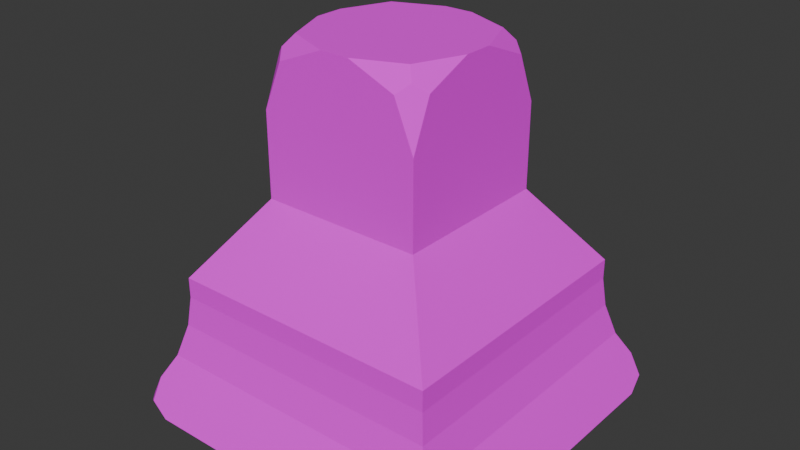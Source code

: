 # Source: Light.blend  (saved by Blender 4.3.34; exported with 4.5.12 LTS)
import bpy
from mathutils import Matrix  # noqa: F401  (used for matrix-valued properties, if any)

bpy.ops.wm.read_factory_settings(use_empty=True)
scene = bpy.context.scene
scene.name = 'Scene'

# ---- collections
col_collection = bpy.data.collections.new('Collection'); scene.collection.children.link(col_collection)

# ---- images (referenced by path relative to the original .blend; pixels are not part of the script)
import os
ASSET_DIR = os.environ.get("B2B_ASSET_DIR", "")  # directory of the original .blend (textures are referenced by path, not embedded)
HERE = os.path.dirname(os.path.abspath(__file__))  # packed textures are extracted next to this script under _unpacked/

def load_image(name, relpath, width, height, colorspace="sRGB"):
    """Load a texture the original file referenced (path relative to the .blend, or extracted next to this script)."""
    p = next((c for c in (os.path.join(HERE, relpath), os.path.join(ASSET_DIR, relpath)) if relpath and os.path.exists(c)), "")
    if p:
        img = bpy.data.images.load(p, check_existing=True)
        img.name = name
    else:  # same state as the original file: an image datablock whose file is absent (Cycles renders it pink)
        img = bpy.data.images.new(name, width, height)
        img.source = "FILE"
        img.filepath = "//" + (relpath or name)
    img.colorspace_settings.name = colorspace
    return img
img_white = load_image('White', 'White.png', 1024, 1024, 'sRGB')

# ---- materials (node trees are filled in below, after node groups)
mat_materialtest = bpy.data.materials.new('MaterialTest')

# ---- material node trees
mat_materialtest.use_nodes = True; mat_materialtest.node_tree.nodes.clear()
_N = mat_materialtest.node_tree.nodes; _L = mat_materialtest.node_tree.links
n0 = _N.new('ShaderNodeBsdfPrincipled'); n0.name = 'Principled BSDF'; n0.location = (138, 275)
n0.inputs[2].default_value = 1.0
n1 = _N.new('ShaderNodeOutputMaterial'); n1.name = 'Material Output'; n1.location = (474, 291)
n2 = _N.new('ShaderNodeTexImage'); n2.name = 'Image Texture'; n2.location = (-206, 240)
n2.image = img_white
_L.new(n0.outputs[0], n1.inputs[0])
_L.new(n2.outputs[0], n0.inputs[0])
n1.is_active_output = True

# ---- world
world_world = bpy.data.worlds.new('World'); scene.world = world_world
world_world.use_nodes = True; world_world.node_tree.nodes.clear()
_N = world_world.node_tree.nodes; _L = world_world.node_tree.links
n0 = _N.new('ShaderNodeOutputWorld'); n0.name = 'World Output'; n0.location = (300, 300)
n1 = _N.new('ShaderNodeBackground'); n1.name = 'Background'; n1.location = (10, 300)
n1.inputs[0].default_value = (0.05088, 0.05088, 0.05088, 1.0)
_L.new(n1.outputs[0], n0.inputs[0])
n0.is_active_output = True
world_world.color = (0.05088, 0.05088, 0.05088)
world_world.sun_shadow_jitter_overblur = 0.0

# ---- meshes
me_cube_001 = bpy.data.meshes.new('Cube.001')
me_cube_001.from_pydata([(-0.4, -0.4, 0.0), (-0.2367, -0.2367, 0.2248), (-0.2367, 0.2367, 0.2248), (-0.4, 0.4, 0.0), (0.2367, 0.2367, 0.2248), (0.4, 0.4, 0.0), (0.2367, -0.2367, 0.2248), (0.4, -0.4, 0.0), (-0.4, -0.4, -0.05951), (-0.4097, -0.4097, -0.1459), (-0.4361, -0.4361, -0.2415), (-0.4, 0.4, -0.05951), (-0.4361, 0.4361, -0.2415), (-0.4097, 0.4097, -0.1459), (0.4, 0.4, -0.05951), (0.4361, 0.4361, -0.2415), (0.4097, 0.4097, -0.1459), (0.4, -0.4, -0.05951), (0.4361, -0.4361, -0.2415), (0.4097, -0.4097, -0.1459), (-0.04226, -0.2367, 0.6659), (-0.2367, -0.04226, 0.6659), (-0.2367, -0.2367, 0.4715), (-0.1797, -0.1797, 0.6659), (-0.204, -0.204, 0.6332), (-0.2367, -0.1797, 0.609), (-0.1797, -0.2367, 0.609), (-0.2367, 0.04226, 0.6659), (-0.04226, 0.2367, 0.6659), (-0.2367, 0.2367, 0.4715), (-0.1797, 0.1797, 0.6659), (-0.204, 0.204, 0.6332), (-0.1797, 0.2367, 0.609), (-0.2367, 0.1797, 0.609), (0.2367, -0.04226, 0.6659), (0.04226, -0.2367, 0.6659), (0.2367, -0.2367, 0.4715), (0.1797, -0.1797, 0.6659), (0.204, -0.204, 0.6332), (0.1797, -0.2367, 0.609), (0.2367, -0.1797, 0.609), (0.04226, 0.2367, 0.6659), (0.2367, 0.04226, 0.6659), (0.2367, 0.2367, 0.4715), (0.1797, 0.1797, 0.6659), (0.204, 0.204, 0.6332), (0.2367, 0.1797, 0.609), (0.1797, 0.2367, 0.609), (-0.4624, -0.3982, -0.4), (-0.3982, -0.4624, -0.4), (-0.4731, -0.4731, -0.3118), (-0.4436, -0.4436, -0.4), (-0.4933, -0.4933, -0.3852), (-0.4738, -0.506, -0.3742), (-0.506, -0.4738, -0.3742), (-0.4731, 0.4731, -0.3118), (-0.3982, 0.4624, -0.4), (-0.4624, 0.3982, -0.4), (-0.4738, 0.506, -0.3742), (-0.4933, 0.4933, -0.3852), (-0.4436, 0.4436, -0.4), (-0.506, 0.4738, -0.3742), (0.4731, -0.4731, -0.3118), (0.3982, -0.4624, -0.4), (0.4624, -0.3982, -0.4), (0.4738, -0.506, -0.3742), (0.4933, -0.4933, -0.3852), (0.4436, -0.4436, -0.4), (0.506, -0.4738, -0.3742), (0.4731, 0.4731, -0.3118), (0.4624, 0.3982, -0.4), (0.3982, 0.4624, -0.4), (0.506, 0.4738, -0.3742), (0.4933, 0.4933, -0.3852), (0.4436, 0.4436, -0.4), (0.4738, 0.506, -0.3742), (-0.5196, -0.4096, -0.4), (-0.4874, -0.4874, -0.4), (-0.4096, -0.5196, -0.4), (-0.4096, 0.5196, -0.4), (-0.4874, 0.4874, -0.4), (-0.5196, 0.4096, -0.4), (0.4096, -0.5196, -0.4), (0.4874, -0.4874, -0.4), (0.5196, -0.4096, -0.4), (0.5196, 0.4096, -0.4), (0.4874, 0.4874, -0.4), (0.4096, 0.5196, -0.4), (-0.4624, -0.3982, -0.3239), (-0.4436, -0.4436, -0.3239), (-0.3982, -0.4624, -0.3239), (-0.3982, 0.4624, -0.3239), (-0.4436, 0.4436, -0.3239), (-0.4624, 0.3982, -0.3239), (0.3982, -0.4624, -0.3239), (0.4436, -0.4436, -0.3239), (0.4624, -0.3982, -0.3239), (0.4624, 0.3982, -0.3239), (0.4436, 0.4436, -0.3239), (0.3982, 0.4624, -0.3239)], [], [(42, 44, 41, 28, 30, 27, 21, 23, 20, 35, 37, 34), (4, 43, 46, 42, 34, 40, 36, 6), (1, 22, 25, 21, 27, 33, 29, 2), (18, 10, 50, 53, 78, 82, 65, 62), (2, 29, 32, 28, 41, 47, 43, 4), (8, 0, 3, 11), (56, 71, 99, 91), (7, 6, 1, 0), (14, 5, 7, 17), (5, 4, 6, 7), (11, 3, 5, 14), (15, 18, 62, 68, 84, 85, 72, 69), (3, 2, 4, 5), (17, 7, 0, 8), (0, 1, 2, 3), (17, 8, 9, 19), (19, 9, 10, 18), (14, 17, 19, 16), (16, 19, 18, 15), (11, 14, 16, 13), (13, 16, 15, 12), (8, 11, 13, 9), (9, 13, 12, 10), (20, 23, 24, 26), (21, 25, 24, 23), (22, 26, 24, 25), (27, 30, 31, 33), (28, 32, 31, 30), (29, 33, 31, 32), (34, 37, 38, 40), (35, 39, 38, 37), (36, 40, 38, 39), (41, 44, 45, 47), (42, 46, 45, 44), (43, 47, 45, 46), (6, 36, 39, 35, 20, 26, 22, 1), (12, 15, 69, 75, 87, 79, 58, 55), (76, 77, 52, 54), (78, 53, 52, 77), (50, 54, 52, 53), (55, 58, 59, 61), (79, 80, 59, 58), (81, 61, 59, 80), (62, 65, 66, 68), (82, 83, 66, 65), (84, 68, 66, 83), (69, 72, 73, 75), (85, 86, 73, 72), (87, 75, 73, 86), (76, 54, 50, 10, 12, 55, 61, 81), (48, 51, 77, 76), (51, 49, 78, 77), (56, 60, 80, 79), (60, 57, 81, 80), (63, 67, 83, 82), (67, 64, 84, 83), (70, 74, 86, 85), (74, 71, 87, 86), (57, 48, 76, 81), (71, 56, 79, 87), (64, 70, 85, 84), (49, 63, 82, 78), (93, 92, 91, 99, 98, 97, 96, 95, 94, 90, 89, 88), (74, 70, 97, 98), (57, 60, 92, 93), (70, 64, 96, 97), (51, 48, 88, 89), (71, 74, 98, 99), (67, 63, 94, 95), (63, 49, 90, 94), (49, 51, 89, 90), (48, 57, 93, 88), (64, 67, 95, 96), (60, 56, 91, 92)])
_uv = me_cube_001.uv_layers.new(name='UVMap')
_uv.uv.foreach_set('vector', [0.09254, 0.7057, 0.1381, 0.7245, 0.157, 0.7701, 0.157, 0.7982, 0.1381, 0.8438, 0.09254, 0.8627, 0.06449, 0.8627, 0.01889, 0.8438, 3.014e-09, 0.7982, 5.131e-09, 0.7701, 0.01889, 0.7245, 0.06449, 0.7057, 0.7526, 0.4999, 0.7526, 0.418, 0.7715, 0.3724, 0.8171, 0.3535, 0.8452, 0.3535, 0.8908, 0.3724, 0.9097, 0.418, 0.9097, 0.4999, 0.07077, 0.4921, 0.07225, 0.4105, 0.09137, 0.365, 0.1359, 0.3461, 0.1631, 0.3461, 0.2069, 0.365, 0.2244, 0.4105, 0.2229, 0.4921, 0.365, 0.66, 0.6453, 0.66, 0.6598, 0.6841, 0.6624, 0.7056, 0.6427, 0.7144, 0.3793, 0.7144, 0.3578, 0.7056, 0.3556, 0.6841, 0.4341, 0.1463, 0.4341, 0.06449, 0.453, 0.01889, 0.4986, 0.0, 0.5266, 0.0, 0.5723, 0.01889, 0.5911, 0.06449, 0.5911, 0.1463, 0.02992, 0.5901, 0.03028, 0.5704, 0.2874, 0.5704, 0.2871, 0.5901, 0.2327, 0.7222, 0.2327, 0.9783, 0.2076, 0.9778, 0.2076, 0.7218, 0.375, 0.5792, 0.4155, 0.5009, 0.5677, 0.5009, 0.6322, 0.5792, 0.6985, 0.5942, 0.6985, 0.5744, 0.9639, 0.5744, 0.9639, 0.5942, 0.6985, 0.5744, 0.7526, 0.4999, 0.9097, 0.4999, 0.9639, 0.5744, 0.3799, 0.2406, 0.3799, 0.2209, 0.6453, 0.2209, 0.6453, 0.2406, 0.6865, 0.6545, 0.9758, 0.6545, 0.9881, 0.6778, 0.9883, 0.6985, 0.967, 0.7071, 0.6953, 0.7071, 0.674, 0.6985, 0.6742, 0.6778, 0.3799, 0.2209, 0.4341, 0.1463, 0.5911, 0.1463, 0.6453, 0.2209, 0.3747, 0.5989, 0.375, 0.5792, 0.6322, 0.5792, 0.6318, 0.5989, 0.03028, 0.5704, 0.07077, 0.4921, 0.2229, 0.4921, 0.2874, 0.5704, 0.3747, 0.5989, 0.6318, 0.5989, 0.6352, 0.6277, 0.3719, 0.6277, 0.3719, 0.6277, 0.6352, 0.6277, 0.6453, 0.66, 0.365, 0.66, 0.6985, 0.5942, 0.9639, 0.5942, 0.9671, 0.6228, 0.6953, 0.6228, 0.6953, 0.6228, 0.9671, 0.6228, 0.9758, 0.6545, 0.6865, 0.6545, 0.3799, 0.2406, 0.6453, 0.2406, 0.6485, 0.2693, 0.3767, 0.2693, 0.3767, 0.2693, 0.6485, 0.2693, 0.6573, 0.301, 0.368, 0.301, 0.02992, 0.5901, 0.2871, 0.5901, 0.2905, 0.6189, 0.02709, 0.6189, 0.02709, 0.6189, 0.2905, 0.6189, 0.3005, 0.6512, 0.02019, 0.6512, 3.014e-09, 0.7982, 0.01889, 0.8438, 0.01085, 0.8518, -4.286e-10, 0.8438, 0.1359, 0.3461, 0.09137, 0.365, 0.08105, 0.3562, 0.08706, 0.3448, 0.07225, 0.4105, 0.06841, 0.3636, 0.08105, 0.3562, 0.09137, 0.365, 0.09254, 0.8627, 0.1381, 0.8438, 0.1462, 0.8518, 0.1381, 0.8627, 0.157, 0.7982, 0.157, 0.8438, 0.1462, 0.8518, 0.1381, 0.8438, 0.4341, 0.06449, 0.4341, 0.0189, 0.445, 0.01086, 0.453, 0.01889, 0.06449, 0.7057, 0.01889, 0.7245, 0.01085, 0.7165, 0.01889, 0.7057, 0.4807, 0.3549, 0.4361, 0.3738, 0.4258, 0.365, 0.4318, 0.3535, 0.417, 0.4192, 0.4132, 0.3724, 0.4258, 0.365, 0.4361, 0.3738, 0.157, 0.7701, 0.1381, 0.7245, 0.1462, 0.7165, 0.157, 0.7245, 0.09254, 0.7057, 0.1381, 0.7057, 0.1462, 0.7165, 0.1381, 0.7245, 0.5911, 0.06449, 0.5723, 0.01889, 0.5803, 0.01086, 0.5911, 0.0189, 0.4155, 0.5009, 0.417, 0.4192, 0.4361, 0.3738, 0.4807, 0.3549, 0.5078, 0.3549, 0.5517, 0.3738, 0.5692, 0.4192, 0.5677, 0.5009, 0.368, 0.301, 0.6573, 0.301, 0.6696, 0.3243, 0.6698, 0.345, 0.6485, 0.3535, 0.3767, 0.3535, 0.3555, 0.345, 0.3557, 0.3243, 0.03458, 0.7057, 0.006939, 0.7049, 0.005618, 0.7001, 0.01299, 0.6968, 0.6427, 0.7144, 0.6624, 0.7056, 0.6675, 0.7089, 0.6651, 0.7137, 0.01089, 0.6753, 0.01299, 0.6968, 0.005618, 0.7001, 1.094e-08, 0.696, 0.3557, 0.3243, 0.3555, 0.345, 0.349, 0.3486, 0.3448, 0.345, 0.3767, 0.3535, 0.3509, 0.3535, 0.349, 0.3486, 0.3555, 0.345, 0.2979, 0.7057, 0.3176, 0.6968, 0.3228, 0.7001, 0.3203, 0.7049, 0.3556, 0.6841, 0.3578, 0.7056, 0.3504, 0.7089, 0.3448, 0.7048, 0.3793, 0.7144, 0.3517, 0.7137, 0.3504, 0.7089, 0.3578, 0.7056, 0.967, 0.7071, 0.9883, 0.6985, 0.9948, 0.7022, 0.9929, 0.7071, 0.6696, 0.3243, 0.6805, 0.345, 0.6763, 0.3486, 0.6698, 0.345, 0.6953, 0.7071, 0.6695, 0.7071, 0.6675, 0.7022, 0.674, 0.6985, 0.6485, 0.3535, 0.6698, 0.345, 0.6763, 0.3486, 0.6743, 0.3535, 0.03458, 0.7057, 0.01299, 0.6968, 0.01089, 0.6753, 0.02019, 0.6512, 0.3005, 0.6512, 0.3151, 0.6753, 0.3176, 0.6968, 0.2979, 0.7057, 0.04027, 0.01897, 0.02521, 0.02521, 0.01069, 0.01069, 0.03649, 2.755e-09, 0.02521, 0.02521, 0.01897, 0.04027, 2.888e-08, 0.03649, 0.01069, 0.01069, 0.3258, 0.04027, 0.3196, 0.02521, 0.3341, 0.01069, 0.3448, 0.03649, 0.3196, 0.02521, 0.3045, 0.01897, 0.3083, 2.327e-08, 0.3341, 0.01069, 0.01897, 0.3045, 0.02521, 0.3196, 0.01069, 0.3341, 8.364e-09, 0.3083, 0.02521, 0.3196, 0.04027, 0.3258, 0.03649, 0.3448, 0.01069, 0.3341, 0.3045, 0.3258, 0.3196, 0.3196, 0.3341, 0.3341, 0.3083, 0.3448, 0.3196, 0.3196, 0.3258, 0.3045, 0.3448, 0.3083, 0.3341, 0.3341, 0.3045, 0.01897, 0.04027, 0.01897, 0.03649, 2.755e-09, 0.3083, 2.327e-08, 0.3258, 0.3045, 0.3258, 0.04027, 0.3448, 0.03649, 0.3448, 0.3083, 0.04027, 0.3258, 0.3045, 0.3258, 0.3083, 0.3448, 0.03649, 0.3448, 0.01897, 0.04027, 0.01897, 0.3045, 8.364e-09, 0.3083, 2.888e-08, 0.03649, 0.966, 2.548e-08, 0.9811, 0.006238, 0.9873, 0.0213, 0.9873, 0.2855, 0.9811, 0.3006, 0.966, 0.3068, 0.7018, 0.3068, 0.6867, 0.3006, 0.6805, 0.2855, 0.6805, 0.0213, 0.6867, 0.006237, 0.7018, 5.527e-09, 0.2589, 0.7061, 0.2584, 0.7222, 0.2332, 0.7218, 0.2337, 0.7057, 0.1823, 0.9849, 0.1823, 1.0, 0.157, 1.0, 0.157, 0.9849, 0.2584, 0.7222, 0.2584, 0.9783, 0.2332, 0.9778, 0.2332, 0.7218, 0.1823, 0.7057, 0.1823, 0.7207, 0.157, 0.7207, 0.157, 0.7057, 0.2327, 0.9783, 0.2332, 0.9913, 0.208, 0.9909, 0.2076, 0.9778, 0.2076, 0.7057, 0.2076, 0.7207, 0.1823, 0.7207, 0.1823, 0.7057, 0.2076, 0.7207, 0.2076, 0.9849, 0.1823, 0.9849, 0.1823, 0.7207, 0.2076, 0.9849, 0.2076, 1.0, 0.1823, 1.0, 0.1823, 0.9849, 0.1823, 0.7207, 0.1823, 0.9849, 0.157, 0.9849, 0.157, 0.7207, 0.2584, 0.9783, 0.2589, 0.9913, 0.2337, 0.9909, 0.2332, 0.9778, 0.2332, 0.7061, 0.2327, 0.7222, 0.2076, 0.7218, 0.208, 0.7057])
me_cube_001.materials.append(mat_materialtest)
me_cube_001.update()

# ---- objects
ob_cube = bpy.data.objects.new('Cube', me_cube_001)

# ---- transforms, parenting, visibility, modifiers, constraints
ob_cube.location = (0.0, 0.0, 0.0)

# ---- collection membership
col_collection.objects.link(ob_cube)

# ---- scene / render settings (as saved in the file)
scene.frame_start = 1; scene.frame_end = 250; scene.frame_set(1)
scene.render.engine = 'BLENDER_EEVEE_NEXT'
bpy.context.view_layer.update()

# ---- added for rendering (the .blend has no active camera and no usable light): camera, sun
cam_auto = bpy.data.cameras.new('AutoCamera')
cam_auto.lens = 50.0
cam_auto.sensor_width = 36.0
cam_auto.clip_end = 1000.0
ob_auto_camera = bpy.data.objects.new('AutoCamera', cam_auto)
scene.collection.objects.link(ob_auto_camera)
ob_auto_camera.location = (1.67977, -2.01572, 1.47676)
ob_auto_camera.rotation_euler = (1.09748, -7.21219e-08, 0.694738)
scene.camera = ob_auto_camera
light_auto_sun = bpy.data.lights.new('AutoSun', 'SUN')
light_auto_sun.energy = 3.0
light_auto_sun.angle = 0.0523599
ob_auto_sun = bpy.data.objects.new('AutoSun', light_auto_sun)
scene.collection.objects.link(ob_auto_sun)
ob_auto_sun.rotation_euler = (0.872665, 0.174533, 0.523599)
bpy.context.view_layer.update()
